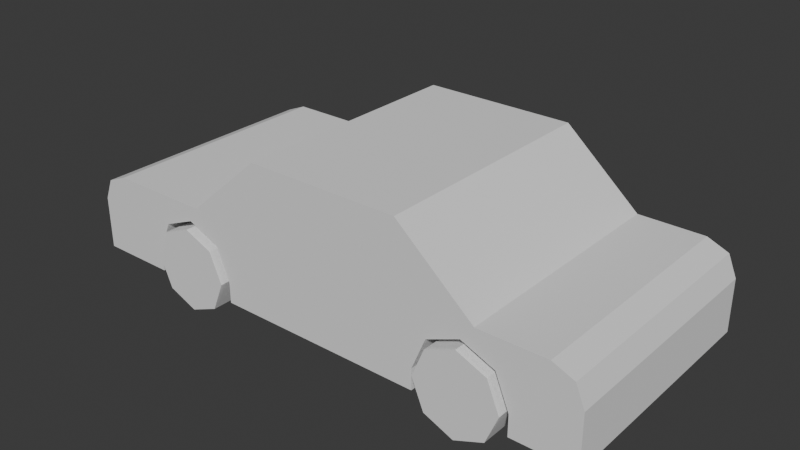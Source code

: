 # Source: car.blend  (saved by Blender 5.1.30; exported with 4.5.12 LTS)
import bpy
from mathutils import Matrix  # noqa: F401  (used for matrix-valued properties, if any)

bpy.ops.wm.read_factory_settings(use_empty=True)
scene = bpy.context.scene
scene.name = 'Scene'

# ---- collections
col_collection = bpy.data.collections.new('Collection'); scene.collection.children.link(col_collection)

# ---- world
world_world = bpy.data.worlds.new('World'); scene.world = world_world
world_world.use_nodes = True; world_world.node_tree.nodes.clear()
_N = world_world.node_tree.nodes; _L = world_world.node_tree.links
n0 = _N.new('ShaderNodeOutputWorld'); n0.name = 'World Output'; n0.location = (200, 100)
n1 = _N.new('ShaderNodeBackground'); n1.name = 'Background'; n1.location = (-200, 100)
n1.inputs[0].default_value = (0.05088, 0.05088, 0.05088, 1.0)
_L.new(n1.outputs[0], n0.inputs[0])
n0.is_active_output = True
world_world.color = (0.05088, 0.05088, 0.05088)
world_world.sun_shadow_jitter_overblur = 0.0

# ---- meshes
me_cube_001 = bpy.data.meshes.new('Cube.001')
me_cube_001.from_pydata([(-4.605, -1.436, 2.0), (-4.605, -1.436, -2.0), (4.268, -1.436, 2.0), (4.268, -1.436, -2.0), (-2.4, -0.06151, -2.0), (-1.133, 1.039, -2.0), (1.402, 1.039, -2.0), (2.67, -0.06151, -2.0), (2.67, -0.06151, 2.0), (1.402, 1.039, 2.0), (-1.133, 1.039, 2.0), (-2.4, -0.06151, 2.0), (-3.329, -1.436, 1.517), (-3.329, -1.436, 2.0), (-1.789, -1.436, 2.0), (-1.789, -1.436, 1.517), (1.693, -1.436, 2.0), (1.693, -1.436, 1.517), (3.233, -1.436, 1.517), (3.233, -1.436, 2.0), (-3.329, -1.436, -2.0), (-1.789, -1.436, -1.524), (-1.789, -1.436, -2.0), (-3.329, -1.436, -1.524), (1.693, -1.436, -2.0), (3.233, -1.436, -2.0), (1.693, -1.436, -1.524), (3.233, -1.436, -1.524), (1.693, -1.088, -1.524), (2.463, -0.3179, -1.524), (1.919, -0.5435, -1.524), (3.233, -1.088, -1.524), (3.008, -0.5435, -1.524), (2.463, -0.3179, -2.0), (1.693, -1.088, -2.0), (1.919, -0.5435, -2.0), (3.233, -1.088, -2.0), (3.008, -0.5435, -2.0), (-3.329, -1.088, -1.524), (-2.559, -0.3179, -1.524), (-3.103, -0.5435, -1.524), (2.463, -0.3179, 1.517), (1.693, -1.088, 1.517), (1.919, -0.5435, 1.517), (-1.789, -1.088, -1.524), (-2.014, -0.5435, -1.524), (-2.559, -0.3179, 1.517), (-3.329, -1.088, 1.517), (-3.103, -0.5435, 1.517), (3.233, -1.088, 1.517), (3.008, -0.5435, 1.517), (-1.789, -1.088, 1.517), (-2.014, -0.5435, 1.517), (-2.559, -0.3179, 2.0), (-1.789, -1.088, 2.0), (-2.014, -0.5435, 2.0), (-3.329, -1.088, 2.0), (-3.103, -0.5435, 2.0), (2.463, -0.3179, 2.0), (3.233, -1.088, 2.0), (3.008, -0.5435, 2.0), (1.693, -1.088, 2.0), (1.919, -0.5435, 2.0), (-1.789, -1.088, -2.0), (-2.559, -0.3179, -2.0), (-2.014, -0.5435, -2.0), (-3.329, -1.088, -2.0), (-3.103, -0.5435, -2.0), (-4.105, -0.06151, 2.0), (-4.605, -0.5615, 2.0), (-4.458, -0.208, 2.0), (-4.605, -0.5615, -2.0), (-4.105, -0.06151, -2.0), (-4.458, -0.208, -2.0), (4.268, -0.5615, 2.0), (3.768, -0.06151, 2.0), (4.121, -0.208, 2.0), (3.768, -0.06151, -2.0), (4.268, -0.5615, -2.0), (4.121, -0.208, -2.0)], [], [(8, 9, 10, 11), (10, 5, 4, 11), (26, 28, 30, 29, 32, 31, 27), (23, 38, 40, 39, 45, 44, 21), (15, 51, 52, 46, 48, 47, 12), (18, 49, 50, 41, 43, 42, 17), (6, 7, 4, 5), (8, 7, 6, 9), (9, 6, 5, 10), (1, 20, 23, 21, 22, 24, 26, 27, 25, 3, 2, 19, 18, 17, 16, 14, 15, 12, 13, 0), (17, 42, 61, 16), (50, 49, 59, 60), (43, 41, 58, 62), (14, 54, 51, 15), (55, 53, 46, 52), (48, 57, 56, 47), (40, 38, 66, 67), (64, 65, 45, 39), (21, 44, 63, 22), (24, 34, 28, 26), (30, 35, 33, 29), (32, 37, 36, 31), (27, 31, 36, 25), (29, 33, 37, 32), (30, 28, 34, 35), (43, 62, 61, 42), (60, 58, 41, 50), (19, 59, 49, 18), (45, 65, 63, 44), (67, 64, 39, 40), (20, 66, 38, 23), (12, 47, 56, 13), (48, 46, 53, 57), (52, 51, 54, 55), (68, 72, 73, 70), (70, 73, 71, 69), (74, 78, 79, 76), (76, 79, 77, 75), (0, 13, 56, 57, 53, 55, 54, 14, 16, 61, 62, 58, 60, 59, 19, 2, 74, 76, 75, 8, 11, 68, 70, 69), (1, 0, 69, 71), (68, 11, 4, 72), (71, 73, 72, 4, 7, 77, 79, 78, 3, 25, 36, 37, 33, 35, 34, 24, 22, 63, 65, 64, 67, 66, 20, 1), (75, 77, 7, 8), (3, 78, 74, 2)])
_uv = me_cube_001.uv_layers.new(name='UVMap')
_uv.uv.foreach_set('vector', [0.6607, 0.75, 0.6964, 0.75, 0.7679, 0.75, 0.8036, 0.75, 0.7679, 0.75, 0.7679, 0.5, 0.8036, 0.5, 0.8036, 0.75, 0.4436, 1.0, 0.5, 1.0, 0.6128, 0.9878, 0.625, 0.875, 0.6128, 0.7622, 0.5, 0.75, 0.4436, 0.75, 0.4436, 1.0, 0.5, 1.0, 0.6128, 0.9878, 0.625, 0.875, 0.6128, 0.7622, 0.5, 0.75, 0.4436, 0.75, 0.4436, 0.5, 0.5, 0.5, 0.6128, 0.4878, 0.625, 0.375, 0.6128, 0.2622, 0.5, 0.25, 0.4436, 0.25, 0.4436, 0.5, 0.5, 0.5, 0.6128, 0.4878, 0.625, 0.375, 0.6128, 0.2622, 0.5, 0.25, 0.4436, 0.25, 0.6964, 0.5, 0.6607, 0.5, 0.8036, 0.5, 0.7679, 0.5, 0.6607, 0.75, 0.6607, 0.5, 0.6964, 0.5, 0.6964, 0.75, 0.6964, 0.75, 0.6964, 0.5, 0.7679, 0.5, 0.7679, 0.75, 0.375, 0.25, 0.375, 0.2879, 0.4436, 1.0, 0.4436, 0.75, 0.4436, 0.6651, 0.375, 0.4294, 0.4436, 1.0, 0.4436, 0.75, 0.375, 0.4689, 0.375, 0.5, 0.375, 0.75, 0.375, 0.6566, 0.4436, 0.5, 0.4436, 0.25, 0.375, 0.5383, 0.4436, 0.5862, 0.4436, 0.5, 0.4436, 0.25, 0.375, 0.1138, 0.375, 0.0, 0.4436, 0.25, 0.5, 0.25, 0.2583, 0.3708, 0.375, 0.5383, 0.6128, 0.4878, 0.5, 0.5, 0.2583, 0.4523, 0.0, 0.0, 0.6128, 0.2622, 0.625, 0.375, 0.0, 0.0, 0.0, 0.0, 0.4436, 0.5862, 0.5, 0.5862, 0.5, 0.5, 0.4436, 0.5, 0.625, 0.5862, 0.3125, 0.2931, 0.625, 0.375, 0.6128, 0.4878, 0.6128, 0.2622, 0.0, 0.0, 0.2583, 0.07838, 0.5, 0.25, 0.6128, 0.9878, 0.5, 1.0, 0.2583, 0.1984, 0.0, 0.0, 0.3125, 0.3325, 0.625, 0.6651, 0.6128, 0.7622, 0.625, 0.875, 0.4436, 0.75, 0.5, 0.75, 0.5, 0.6651, 0.4436, 0.6651, 0.375, 0.4294, 0.2583, 0.2958, 0.5, 1.0, 0.4436, 1.0, 0.6128, 0.9878, 0.0, 0.0, 0.0, 0.0, 0.625, 0.875, 0.6128, 0.7622, 0.0, 0.0, 0.2583, 0.323, 0.5, 0.75, 0.4436, 0.75, 0.5, 0.75, 0.2583, 0.323, 0.375, 0.4689, 0.625, 0.875, 0.0, 0.0, 0.0, 0.0, 0.6128, 0.7622, 0.6128, 0.9878, 0.5, 1.0, 0.2583, 0.2958, 0.0, 0.0, 0.6128, 0.2622, 0.0, 0.0, 0.2583, 0.3708, 0.5, 0.25, 0.0, 0.0, 0.0, 0.0, 0.625, 0.375, 0.6128, 0.4878, 0.375, 0.6566, 0.2583, 0.4523, 0.5, 0.5, 0.4436, 0.5, 0.6128, 0.7622, 0.625, 0.6651, 0.5, 0.6651, 0.5, 0.75, 0.0, 0.0, 0.3125, 0.3325, 0.625, 0.875, 0.6128, 0.9878, 0.375, 0.2879, 0.2583, 0.1984, 0.5, 1.0, 0.4436, 1.0, 0.4436, 0.25, 0.5, 0.25, 0.2583, 0.07838, 0.375, 0.1138, 0.6128, 0.2622, 0.625, 0.375, 0.3125, 0.2931, 0.0, 0.0, 0.6128, 0.4878, 0.5, 0.5, 0.5, 0.5862, 0.625, 0.5862, 0.6655, 0.1701, 0.6655, 0.3067, 0.6164, 0.2526, 0.6164, 0.01158, 0.6164, 0.01158, 0.6164, 0.2526, 0.534, 0.25, 0.534, 0.0, 0.534, 0.75, 0.534, 0.5, 0.6143, 0.4975, 0.6143, 0.7456, 0.6143, 0.7456, 0.6143, 0.4975, 0.6362, 0.5, 0.6362, 0.75, 0.375, 0.0, 0.375, 0.1138, 0.2583, 0.07838, 0.0, 0.0, 0.3125, 0.2931, 0.625, 0.5862, 0.5, 0.5862, 0.4436, 0.5862, 0.375, 0.5383, 0.2583, 0.3708, 0.0, 0.0, 0.0, 0.0, 0.0, 0.0, 0.2583, 0.4523, 0.375, 0.6566, 0.375, 0.75, 0.534, 0.75, 0.6143, 0.7456, 0.6362, 0.75, 0.6607, 0.75, 0.8036, 0.75, 0.6655, 0.1701, 0.6164, 0.01158, 0.534, 0.0, 0.375, 0.25, 0.375, 0.0, 0.534, 0.0, 0.534, 0.25, 0.6655, 0.1701, 0.8036, 0.75, 0.8036, 0.5, 0.6655, 0.3067, 0.534, 0.25, 0.6164, 0.2526, 0.6655, 0.3067, 0.8036, 0.5, 0.6607, 0.5, 0.6362, 0.5, 0.6143, 0.4975, 0.534, 0.5, 0.375, 0.5, 0.375, 0.4689, 0.2583, 0.323, 0.0, 0.0, 0.0, 0.0, 0.0, 0.0, 0.2583, 0.2958, 0.375, 0.4294, 0.4436, 0.6651, 0.5, 0.6651, 0.625, 0.6651, 0.3125, 0.3325, 0.0, 0.0, 0.2583, 0.1984, 0.375, 0.2879, 0.375, 0.25, 0.6362, 0.75, 0.6362, 0.5, 0.6607, 0.5, 0.6607, 0.75, 0.375, 0.5, 0.534, 0.5, 0.534, 0.75, 0.375, 0.75])
me_cube_001.materials.append(None)
me_cube_001.update()
me_cube_001.normals_split_custom_set([tuple(v) for v in zip(*[iter([0.0, 0.0, 1.0, 0.0, 0.0, 1.0, 0.0, 0.0, 1.0, 0.0, 0.0, 1.0, -0.6556, 0.7551, 0.0, -0.6556, 0.7551, 0.0, -0.6556, 0.7551, 0.0, -0.6556, 0.7551, 0.0, 0.0, 0.0, -1.0, 0.0, 0.0, -1.0, 0.0, 0.0, -1.0, 0.0, 0.0, -1.0, 0.0, 0.0, -1.0, 0.0, 0.0, -1.0, 0.0, 0.0, -1.0, 0.0, 0.0, -1.0, 0.0, 0.0, -1.0, 0.0, 0.0, -1.0, 0.0, 0.0, -1.0, 0.0, 0.0, -1.0, 0.0, 0.0, -1.0, 0.0, 0.0, -1.0, -4.338e-08, 0.0, 1.0, -4.338e-08, 0.0, 1.0, -4.338e-08, 0.0, 1.0, -4.338e-08, 0.0, 1.0, -4.338e-08, 0.0, 1.0, -4.338e-08, 0.0, 1.0, -4.338e-08, 0.0, 1.0, -4.338e-08, 0.0, 1.0, -4.338e-08, 0.0, 1.0, -4.338e-08, 0.0, 1.0, -4.338e-08, 0.0, 1.0, -4.338e-08, 0.0, 1.0, -4.338e-08, 0.0, 1.0, -4.338e-08, 0.0, 1.0, 0.0, 0.0, -1.0, 0.0, 0.0, -1.0, 0.0, 0.0, -1.0, 0.0, 0.0, -1.0, 0.6556, 0.7551, 0.0, 0.6556, 0.7551, 0.0, 0.6556, 0.7551, 0.0, 0.6556, 0.7551, 0.0, 0.0, 1.0, 0.0, 0.0, 1.0, 0.0, 0.0, 1.0, 0.0, 0.0, 1.0, 0.0, 0.0, -1.0, -6.961e-08, 0.0, -1.0, -6.961e-08, 0.0, -1.0, -6.961e-08, 0.0, -1.0, -6.961e-08, 0.0, -1.0, -6.961e-08, 0.0, -1.0, -6.961e-08, 0.0, -1.0, -6.961e-08, 0.0, -1.0, -6.961e-08, 0.0, -1.0, -6.961e-08, 0.0, -1.0, -6.961e-08, 0.0, -1.0, -6.961e-08, 0.0, -1.0, -6.961e-08, 0.0, -1.0, -6.961e-08, 0.0, -1.0, -6.961e-08, 0.0, -1.0, -6.961e-08, 0.0, -1.0, -6.961e-08, 0.0, -1.0, -6.961e-08, 0.0, -1.0, -6.961e-08, 0.0, -1.0, -6.961e-08, 0.0, -1.0, -6.961e-08, 1.0, 0.0, 0.0, 1.0, 0.0, 0.0, 1.0, 0.0, 0.0, 1.0, 0.0, 0.0, -0.9239, -0.3827, 0.0, -0.9239, -0.3827, 0.0, -0.9239, -0.3827, 0.0, -0.9239, -0.3827, 0.0, 0.3827, -0.9239, 0.0, 0.3827, -0.9239, 0.0, 0.3827, -0.9239, 0.0, 0.3827, -0.9239, 0.0, -1.0, 0.0, 0.0, -1.0, 0.0, 0.0, -1.0, 0.0, 0.0, -1.0, 0.0, 0.0, -0.3827, -0.9239, 0.0, -0.3827, -0.9239, 0.0, -0.3827, -0.9239, 0.0, -0.3827, -0.9239, 0.0, 0.9239, -0.3827, 0.0, 0.9239, -0.3827, 0.0, 0.9239, -0.3827, 0.0, 0.9239, -0.3827, 0.0, 0.9239, -0.3827, 0.0, 0.9239, -0.3827, 0.0, 0.9239, -0.3827, 0.0, 0.9239, -0.3827, 0.0, -0.3827, -0.9239, 0.0, -0.3827, -0.9239, 0.0, -0.3827, -0.9239, 0.0, -0.3827, -0.9239, 0.0, -1.0, 0.0, 0.0, -1.0, 0.0, 0.0, -1.0, 0.0, 0.0, -1.0, 0.0, 0.0, 1.0, 0.0, 0.0, 1.0, 0.0, 0.0, 1.0, 0.0, 0.0, 1.0, 0.0, 0.0, 0.3827, -0.9239, 0.0, 0.3827, -0.9239, 0.0, 0.3827, -0.9239, 0.0, 0.3827, -0.9239, 0.0, -0.9239, -0.3827, 0.0, -0.9239, -0.3827, 0.0, -0.9239, -0.3827, 0.0, -0.9239, -0.3827, 0.0, -1.0, 0.0, 0.0, -1.0, 0.0, 0.0, -1.0, 0.0, 0.0, -1.0, 0.0, 0.0, -0.3827, -0.9239, 0.0, -0.3827, -0.9239, 0.0, -0.3827, -0.9239, 0.0, -0.3827, -0.9239, 0.0, 0.9239, -0.3827, 0.0, 0.9239, -0.3827, 0.0, 0.9239, -0.3827, 0.0, 0.9239, -0.3827, 0.0, 0.9239, -0.3827, 0.0, 0.9239, -0.3827, 0.0, 0.9239, -0.3827, 0.0, 0.9239, -0.3827, 0.0, -0.3827, -0.9239, 0.0, -0.3827, -0.9239, 0.0, -0.3827, -0.9239, 0.0, -0.3827, -0.9239, 0.0, -1.0, 0.0, 0.0, -1.0, 0.0, 0.0, -1.0, 0.0, 0.0, -1.0, 0.0, 0.0, -0.9239, -0.3827, 0.0, -0.9239, -0.3827, 0.0, -0.9239, -0.3827, 0.0, -0.9239, -0.3827, 0.0, 0.3827, -0.9239, 0.0, 0.3827, -0.9239, 0.0, 0.3827, -0.9239, 0.0, 0.3827, -0.9239, 0.0, 1.0, 0.0, 0.0, 1.0, 0.0, 0.0, 1.0, 0.0, 0.0, 1.0, 0.0, 0.0, 1.0, 0.0, 0.0, 1.0, 0.0, 0.0, 1.0, 0.0, 0.0, 1.0, 0.0, 0.0, 0.3827, -0.9239, 0.0, 0.3827, -0.9239, 0.0, 0.3827, -0.9239, 0.0, 0.3827, -0.9239, 0.0, -0.9239, -0.3827, 0.0, -0.9239, -0.3827, 0.0, -0.9239, -0.3827, 0.0, -0.9239, -0.3827, 0.0, -0.3827, 0.9239, 0.0, -0.3827, 0.9239, 0.0, -0.3827, 0.9239, 0.0, -0.3827, 0.9239, 0.0, -0.9239, 0.3827, 0.0, -0.9239, 0.3827, 0.0, -0.9239, 0.3827, 0.0, -0.9239, 0.3827, 0.0, 0.9239, 0.3827, 0.0, 0.9239, 0.3827, 0.0, 0.9239, 0.3827, 0.0, 0.9239, 0.3827, 0.0, 0.3827, 0.9239, 0.0, 0.3827, 0.9239, 0.0, 0.3827, 0.9239, 0.0, 0.3827, 0.9239, 0.0, 0.0, 0.0, 1.0, 0.0, 0.0, 1.0, 0.0, 0.0, 1.0, 0.0, 0.0, 1.0, 0.0, 0.0, 1.0, 0.0, 0.0, 1.0, 0.0, 0.0, 1.0, 0.0, 0.0, 1.0, 0.0, 0.0, 1.0, 0.0, 0.0, 1.0, 0.0, 0.0, 1.0, 0.0, 0.0, 1.0, 0.0, 0.0, 1.0, 0.0, 0.0, 1.0, 0.0, 0.0, 1.0, 0.0, 0.0, 1.0, 0.0, 0.0, 1.0, 0.0, 0.0, 1.0, 0.0, 0.0, 1.0, 0.0, 0.0, 1.0, 0.0, 0.0, 1.0, 0.0, 0.0, 1.0, 0.0, 0.0, 1.0, 0.0, 0.0, 1.0, -1.0, 0.0, 0.0, -1.0, 0.0, 0.0, -1.0, 0.0, 0.0, -1.0, 0.0, 0.0, 0.0, 1.0, 0.0, 0.0, 1.0, 0.0, 0.0, 1.0, 0.0, 0.0, 1.0, 0.0, 1.282e-08, 0.0, -1.0, 1.282e-08, 0.0, -1.0, 1.282e-08, 0.0, -1.0, 1.282e-08, 0.0, -1.0, 1.282e-08, 0.0, -1.0, 1.282e-08, 0.0, -1.0, 1.282e-08, 0.0, -1.0, 1.282e-08, 0.0, -1.0, 1.282e-08, 0.0, -1.0, 1.282e-08, 0.0, -1.0, 1.282e-08, 0.0, -1.0, 1.282e-08, 0.0, -1.0, 1.282e-08, 0.0, -1.0, 1.282e-08, 0.0, -1.0, 1.282e-08, 0.0, -1.0, 1.282e-08, 0.0, -1.0, 1.282e-08, 0.0, -1.0, 1.282e-08, 0.0, -1.0, 1.282e-08, 0.0, -1.0, 1.282e-08, 0.0, -1.0, 1.282e-08, 0.0, -1.0, 1.282e-08, 0.0, -1.0, 1.282e-08, 0.0, -1.0, 1.282e-08, 0.0, -1.0, 0.0, 1.0, 0.0, 0.0, 1.0, 0.0, 0.0, 1.0, 0.0, 0.0, 1.0, 0.0, 1.0, 0.0, 0.0, 1.0, 0.0, 0.0, 1.0, 0.0, 0.0, 1.0, 0.0, 0.0])] * 3)])
me_cube_006 = bpy.data.meshes.new('Cube.006')
me_cube_006.from_pydata([(-1.0, -0.4852, 3.725e-09), (-2.235e-08, -0.4852, -1.0), (-0.7071, -0.4852, -0.7071), (-2.235e-08, -0.4852, 1.0), (-0.7071, -0.4852, 0.7071), (-2.235e-08, 0.4286, -1.0), (-1.0, 0.4286, 3.725e-09), (-0.7071, 0.4286, -0.7071), (-2.235e-08, 0.4286, 1.0), (-0.7071, 0.4286, 0.7071), (1.0, -0.4852, 3.725e-09), (0.7071, -0.4852, -0.7071), (0.7071, -0.4852, 0.7071), (1.0, 0.4286, 3.725e-09), (0.7071, 0.4286, -0.7071), (0.7071, 0.4286, 0.7071)], [], [(1, 11, 10, 12, 3, 4, 0, 2), (7, 6, 9, 8, 15, 13, 14, 5), (13, 15, 12, 10), (11, 14, 13, 10), (1, 5, 14, 11), (7, 5, 1, 2), (7, 2, 0, 6), (0, 4, 9, 6), (4, 3, 8, 9), (8, 3, 12, 15)])
_uv = me_cube_006.uv_layers.new(name='UVMap')
_uv.uv.foreach_set('vector', [0.2917, 0.7917, 0.3872, 0.7622, 0.5, 0.75, 0.6128, 0.7622, 0.7083, 0.7917, 0.875, 0.75, 0.5, 0.0, 0.375, 0.0, 0.3933, 0.2683, 0.5, 0.25, 0.6067, 0.2683, 0.75, 0.5, 0.6128, 0.4878, 0.5, 0.5, 0.3872, 0.4878, 0.2917, 0.4583, 0.5, 0.5, 0.6128, 0.4878, 0.6128, 0.7622, 0.5, 0.75, 0.3872, 0.7622, 0.3872, 0.4878, 0.5, 0.5, 0.5, 0.75, 0.2917, 0.7917, 0.2917, 0.4583, 0.3872, 0.4878, 0.3872, 0.7622, 0.3933, 0.2683, 0.2917, 0.4583, 0.2917, 0.7917, 0.375, 0.0, 0.3933, 0.2683, 0.375, 0.0, 0.5, 0.0, 0.5, 0.25, 0.5, 0.0, 0.875, 0.75, 0.6067, 0.2683, 0.5, 0.25, 0.875, 0.75, 0.7083, 0.7917, 0.75, 0.5, 0.6067, 0.2683, 0.75, 0.5, 0.7083, 0.7917, 0.6128, 0.7622, 0.6128, 0.4878])
me_cube_006.update()
me_cube_007 = bpy.data.meshes.new('Cube.007')
me_cube_007.from_pydata([(-1.0, -0.4852, 3.725e-09), (-2.235e-08, -0.4852, -1.0), (-0.7071, -0.4852, -0.7071), (-2.235e-08, -0.4852, 1.0), (-0.7071, -0.4852, 0.7071), (-2.235e-08, 0.4286, -1.0), (-1.0, 0.4286, 3.725e-09), (-0.7071, 0.4286, -0.7071), (-2.235e-08, 0.4286, 1.0), (-0.7071, 0.4286, 0.7071), (1.0, -0.4852, 3.725e-09), (0.7071, -0.4852, -0.7071), (0.7071, -0.4852, 0.7071), (1.0, 0.4286, 3.725e-09), (0.7071, 0.4286, -0.7071), (0.7071, 0.4286, 0.7071)], [], [(1, 11, 10, 12, 3, 4, 0, 2), (7, 6, 9, 8, 15, 13, 14, 5), (13, 15, 12, 10), (8, 3, 12, 15), (4, 3, 8, 9), (0, 4, 9, 6), (7, 2, 0, 6), (7, 5, 1, 2), (1, 5, 14, 11), (11, 14, 13, 10)])
_uv = me_cube_007.uv_layers.new(name='UVMap')
_uv.uv.foreach_set('vector', [0.2917, 0.7917, 0.3872, 0.7622, 0.5, 0.75, 0.6128, 0.7622, 0.7083, 0.7917, 0.875, 0.75, 0.5, 0.0, 0.375, 0.0, 0.3933, 0.2683, 0.5, 0.25, 0.6067, 0.2683, 0.75, 0.5, 0.6128, 0.4878, 0.5, 0.5, 0.3872, 0.4878, 0.2917, 0.4583, 0.5, 0.5, 0.6128, 0.4878, 0.6128, 0.7622, 0.5, 0.75, 0.75, 0.5, 0.7083, 0.7917, 0.6128, 0.7622, 0.6128, 0.4878, 0.875, 0.75, 0.7083, 0.7917, 0.75, 0.5, 0.6067, 0.2683, 0.5, 0.0, 0.875, 0.75, 0.6067, 0.2683, 0.5, 0.25, 0.3933, 0.2683, 0.375, 0.0, 0.5, 0.0, 0.5, 0.25, 0.3933, 0.2683, 0.2917, 0.4583, 0.2917, 0.7917, 0.375, 0.0, 0.2917, 0.7917, 0.2917, 0.4583, 0.3872, 0.4878, 0.3872, 0.7622, 0.3872, 0.7622, 0.3872, 0.4878, 0.5, 0.5, 0.5, 0.75])
me_cube_007.update()
me_cube_008 = bpy.data.meshes.new('Cube.008')
me_cube_008.from_pydata([(-1.0, -0.3264, 3.725e-09), (-2.235e-08, -0.3264, -1.0), (-0.7071, -0.3264, -0.7071), (-2.235e-08, -0.3264, 1.0), (-0.7071, -0.3264, 0.7071), (-2.235e-08, 0.5873, -1.0), (-1.0, 0.5873, 3.725e-09), (-0.7071, 0.5873, -0.7071), (-2.235e-08, 0.5873, 1.0), (-0.7071, 0.5873, 0.7071), (1.0, -0.3264, 3.725e-09), (0.7071, -0.3264, -0.7071), (0.7071, -0.3264, 0.7071), (1.0, 0.5873, 3.725e-09), (0.7071, 0.5873, -0.7071), (0.7071, 0.5873, 0.7071)], [], [(1, 11, 10, 12, 3, 4, 0, 2), (7, 6, 9, 8, 15, 13, 14, 5), (13, 15, 12, 10), (11, 14, 13, 10), (1, 5, 14, 11), (7, 5, 1, 2), (7, 2, 0, 6), (0, 4, 9, 6), (4, 3, 8, 9), (8, 3, 12, 15)])
_uv = me_cube_008.uv_layers.new(name='UVMap')
_uv.uv.foreach_set('vector', [0.2917, 0.7917, 0.3872, 0.7622, 0.5, 0.75, 0.6128, 0.7622, 0.7083, 0.7917, 0.875, 0.75, 0.5, 0.0, 0.375, 0.0, 0.3933, 0.2683, 0.5, 0.25, 0.6067, 0.2683, 0.75, 0.5, 0.6128, 0.4878, 0.5, 0.5, 0.3872, 0.4878, 0.2917, 0.4583, 0.5, 0.5, 0.6128, 0.4878, 0.6128, 0.7622, 0.5, 0.75, 0.3872, 0.7622, 0.3872, 0.4878, 0.5, 0.5, 0.5, 0.75, 0.2917, 0.7917, 0.2917, 0.4583, 0.3872, 0.4878, 0.3872, 0.7622, 0.3933, 0.2683, 0.2917, 0.4583, 0.2917, 0.7917, 0.375, 0.0, 0.3933, 0.2683, 0.375, 0.0, 0.5, 0.0, 0.5, 0.25, 0.5, 0.0, 0.875, 0.75, 0.6067, 0.2683, 0.5, 0.25, 0.875, 0.75, 0.7083, 0.7917, 0.75, 0.5, 0.6067, 0.2683, 0.75, 0.5, 0.7083, 0.7917, 0.6128, 0.7622, 0.6128, 0.4878])
me_cube_008.update()
me_cube_009 = bpy.data.meshes.new('Cube.009')
me_cube_009.from_pydata([(-1.0, -0.3264, 3.725e-09), (-2.235e-08, -0.3264, -1.0), (-0.7071, -0.3264, -0.7071), (-2.235e-08, -0.3264, 1.0), (-0.7071, -0.3264, 0.7071), (-2.235e-08, 0.5873, -1.0), (-1.0, 0.5873, 3.725e-09), (-0.7071, 0.5873, -0.7071), (-2.235e-08, 0.5873, 1.0), (-0.7071, 0.5873, 0.7071), (1.0, -0.3264, 3.725e-09), (0.7071, -0.3264, -0.7071), (0.7071, -0.3264, 0.7071), (1.0, 0.5873, 3.725e-09), (0.7071, 0.5873, -0.7071), (0.7071, 0.5873, 0.7071)], [], [(1, 11, 10, 12, 3, 4, 0, 2), (7, 6, 9, 8, 15, 13, 14, 5), (13, 15, 12, 10), (8, 3, 12, 15), (4, 3, 8, 9), (0, 4, 9, 6), (7, 2, 0, 6), (7, 5, 1, 2), (1, 5, 14, 11), (11, 14, 13, 10)])
_uv = me_cube_009.uv_layers.new(name='UVMap')
_uv.uv.foreach_set('vector', [0.2917, 0.7917, 0.3872, 0.7622, 0.5, 0.75, 0.6128, 0.7622, 0.7083, 0.7917, 0.875, 0.75, 0.5, 0.0, 0.375, 0.0, 0.3933, 0.2683, 0.5, 0.25, 0.6067, 0.2683, 0.75, 0.5, 0.6128, 0.4878, 0.5, 0.5, 0.3872, 0.4878, 0.2917, 0.4583, 0.5, 0.5, 0.6128, 0.4878, 0.6128, 0.7622, 0.5, 0.75, 0.75, 0.5, 0.7083, 0.7917, 0.6128, 0.7622, 0.6128, 0.4878, 0.875, 0.75, 0.7083, 0.7917, 0.75, 0.5, 0.6067, 0.2683, 0.5, 0.0, 0.875, 0.75, 0.6067, 0.2683, 0.5, 0.25, 0.3933, 0.2683, 0.375, 0.0, 0.5, 0.0, 0.5, 0.25, 0.3933, 0.2683, 0.2917, 0.4583, 0.2917, 0.7917, 0.375, 0.0, 0.2917, 0.7917, 0.2917, 0.4583, 0.3872, 0.4878, 0.3872, 0.7622, 0.3872, 0.7622, 0.3872, 0.4878, 0.5, 0.5, 0.5, 0.75])
me_cube_009.update()

# ---- objects
ob_cube_001 = bpy.data.objects.new('Cube.001', me_cube_001)
ob_cube_002 = bpy.data.objects.new('Cube.002', me_cube_006)
ob_cube_005 = bpy.data.objects.new('Cube.005', me_cube_007)
ob_cube_003 = bpy.data.objects.new('Cube.003', me_cube_008)
ob_cube_004 = bpy.data.objects.new('Cube.004', me_cube_009)

# ---- transforms, parenting, visibility, modifiers, constraints
ob_cube_001.location = (0.0, 0.0, 1.75)
ob_cube_001.rotation_euler = (1.571, -0.0, 0.0)
ob_cube_002.location = (2.463, 1.794, 0.63)
ob_cube_002.scale = (0.693, -0.63, 0.693)
ob_cube_005.location = (-2.559, 1.794, 0.63)
ob_cube_005.scale = (0.693, -0.63, 0.693)
ob_cube_003.location = (2.463, -1.723, 0.63)
ob_cube_003.scale = (0.693, -0.63, 0.693)
ob_cube_004.location = (-2.559, -1.723, 0.63)
ob_cube_004.scale = (0.693, -0.63, 0.693)

# ---- collection membership
col_collection.objects.link(ob_cube_001)
col_collection.objects.link(ob_cube_002)
col_collection.objects.link(ob_cube_005)
col_collection.objects.link(ob_cube_003)
col_collection.objects.link(ob_cube_004)

# ---- scene / render settings (as saved in the file)
scene.frame_start = 1; scene.frame_end = 250; scene.frame_set(1)
scene.render.engine = 'BLENDER_EEVEE_NEXT'
scene.render.bake_bias = 0.0
scene.render.bake_samples = 0
scene.cycles.sampling_pattern = 'TABULATED_SOBOL'
scene.eevee.use_volume_custom_range = False
bpy.context.view_layer.update()

# ---- added for rendering (the .blend has no active camera and no usable light): camera, sun
cam_auto = bpy.data.cameras.new('AutoCamera')
cam_auto.lens = 50.0
cam_auto.sensor_width = 36.0
cam_auto.clip_end = 1000.0
ob_auto_camera = bpy.data.objects.new('AutoCamera', cam_auto)
scene.collection.objects.link(ob_auto_camera)
ob_auto_camera.location = (9.28677, -11.3427, 8.92705)
ob_auto_camera.rotation_euler = (1.09748, -7.21219e-08, 0.694738)
scene.camera = ob_auto_camera
light_auto_sun = bpy.data.lights.new('AutoSun', 'SUN')
light_auto_sun.energy = 3.0
light_auto_sun.angle = 0.0523599
ob_auto_sun = bpy.data.objects.new('AutoSun', light_auto_sun)
scene.collection.objects.link(ob_auto_sun)
ob_auto_sun.rotation_euler = (0.872665, 0.174533, 0.523599)
bpy.context.view_layer.update()
